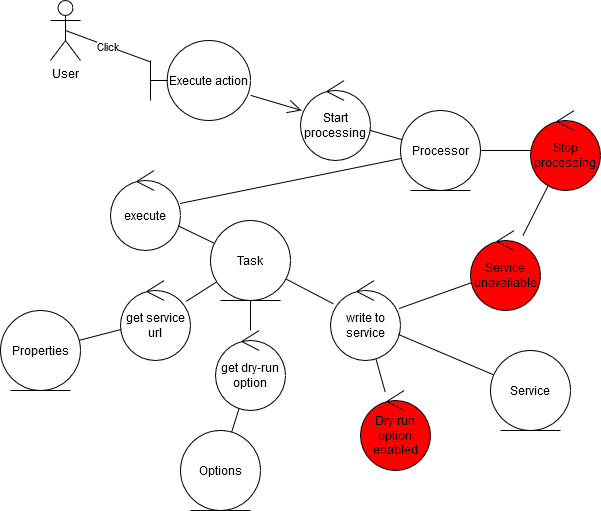

The diagram above was exported from draw.io. Its source (the exported page's mxGraphModel, read from the mxfile embedded in the PNG):
<mxGraphModel dx="656" dy="779" grid="1" gridSize="10" guides="1" tooltips="1" connect="1" arrows="1" fold="1" page="1" pageScale="1" pageWidth="1169" pageHeight="827" math="0" shadow="0">
  <root>
    <mxCell id="0" />
    <mxCell id="1" parent="0" />
    <mxCell id="iPO4pMVoaCJspU5LkBcY-115" value="User" style="shape=umlActor;verticalLabelPosition=bottom;labelBackgroundColor=#ffffff;verticalAlign=top;html=1;" vertex="1" parent="1">
      <mxGeometry x="560" y="190" width="30" height="60" as="geometry" />
    </mxCell>
    <mxCell id="iPO4pMVoaCJspU5LkBcY-116" value="Execute action" style="shape=umlBoundary;whiteSpace=wrap;html=1;labelBackgroundColor=none;fillColor=#FFFFFF;" vertex="1" parent="1">
      <mxGeometry x="660" y="230" width="100" height="80" as="geometry" />
    </mxCell>
    <mxCell id="iPO4pMVoaCJspU5LkBcY-117" value="Click" style="endArrow=none;html=1;exitX=0.5;exitY=0.5;exitDx=0;exitDy=0;exitPerimeter=0;" edge="1" parent="1" source="iPO4pMVoaCJspU5LkBcY-115" target="iPO4pMVoaCJspU5LkBcY-116">
      <mxGeometry relative="1" as="geometry">
        <mxPoint x="675" y="220" as="sourcePoint" />
        <mxPoint x="820" y="272.051282051282" as="targetPoint" />
      </mxGeometry>
    </mxCell>
    <mxCell id="iPO4pMVoaCJspU5LkBcY-118" value="&lt;div&gt;Processor&lt;/div&gt;" style="ellipse;shape=umlEntity;whiteSpace=wrap;html=1;labelBackgroundColor=none;fillColor=#FFFFFF;" vertex="1" parent="1">
      <mxGeometry x="910" y="300" width="80" height="80" as="geometry" />
    </mxCell>
    <mxCell id="iPO4pMVoaCJspU5LkBcY-119" value="" style="endArrow=open;html=1;startArrow=none;startFill=0;endFill=0;endSize=12;" edge="1" parent="1" source="iPO4pMVoaCJspU5LkBcY-116" target="iPO4pMVoaCJspU5LkBcY-120">
      <mxGeometry relative="1" as="geometry">
        <mxPoint x="675" y="220" as="sourcePoint" />
        <mxPoint x="782.5027289862646" y="365.25245608763817" as="targetPoint" />
      </mxGeometry>
    </mxCell>
    <mxCell id="iPO4pMVoaCJspU5LkBcY-120" value="Start processing" style="ellipse;shape=umlControl;whiteSpace=wrap;html=1;" vertex="1" parent="1">
      <mxGeometry x="810" y="270" width="70" height="80" as="geometry" />
    </mxCell>
    <mxCell id="iPO4pMVoaCJspU5LkBcY-121" value="" style="endArrow=none;html=1;" edge="1" parent="1" source="iPO4pMVoaCJspU5LkBcY-118" target="iPO4pMVoaCJspU5LkBcY-120">
      <mxGeometry relative="1" as="geometry">
        <mxPoint x="835.654473429478" y="-8.200465976183295" as="sourcePoint" />
        <mxPoint x="795" y="22.5" as="targetPoint" />
      </mxGeometry>
    </mxCell>
    <mxCell id="iPO4pMVoaCJspU5LkBcY-122" value="Task" style="ellipse;shape=umlEntity;whiteSpace=wrap;html=1;labelBackgroundColor=none;fillColor=#FFFFFF;" vertex="1" parent="1">
      <mxGeometry x="720" y="410" width="80" height="80" as="geometry" />
    </mxCell>
    <mxCell id="iPO4pMVoaCJspU5LkBcY-123" value="execute" style="ellipse;shape=umlControl;whiteSpace=wrap;html=1;" vertex="1" parent="1">
      <mxGeometry x="620" y="360" width="70" height="80" as="geometry" />
    </mxCell>
    <mxCell id="iPO4pMVoaCJspU5LkBcY-124" value="" style="endArrow=none;html=1;" edge="1" parent="1" source="iPO4pMVoaCJspU5LkBcY-123" target="iPO4pMVoaCJspU5LkBcY-118">
      <mxGeometry width="50" height="50" relative="1" as="geometry">
        <mxPoint x="878.6092732155362" y="460.67245055714557" as="sourcePoint" />
        <mxPoint x="871.5489237761499" y="419.29354265689835" as="targetPoint" />
      </mxGeometry>
    </mxCell>
    <mxCell id="iPO4pMVoaCJspU5LkBcY-125" value="" style="endArrow=none;html=1;" edge="1" parent="1" source="iPO4pMVoaCJspU5LkBcY-123" target="iPO4pMVoaCJspU5LkBcY-122">
      <mxGeometry width="50" height="50" relative="1" as="geometry">
        <mxPoint x="926.8861971055499" y="488.7852598658551" as="sourcePoint" />
        <mxPoint x="966.8793063687613" y="432.6409792441018" as="targetPoint" />
      </mxGeometry>
    </mxCell>
    <mxCell id="iPO4pMVoaCJspU5LkBcY-126" value="write to service" style="ellipse;shape=umlControl;whiteSpace=wrap;html=1;" vertex="1" parent="1">
      <mxGeometry x="840" y="470" width="70" height="80" as="geometry" />
    </mxCell>
    <mxCell id="iPO4pMVoaCJspU5LkBcY-127" value="" style="endArrow=none;html=1;" edge="1" parent="1" source="iPO4pMVoaCJspU5LkBcY-126" target="iPO4pMVoaCJspU5LkBcY-122">
      <mxGeometry relative="1" as="geometry">
        <mxPoint x="776.6031727489094" y="772.8099897181662" as="sourcePoint" />
        <mxPoint x="984.8841770834424" y="659.1540852272135" as="targetPoint" />
      </mxGeometry>
    </mxCell>
    <mxCell id="iPO4pMVoaCJspU5LkBcY-128" value="" style="endArrow=none;html=1;" edge="1" parent="1" source="iPO4pMVoaCJspU5LkBcY-129" target="iPO4pMVoaCJspU5LkBcY-126">
      <mxGeometry relative="1" as="geometry">
        <mxPoint x="965.4437030435602" y="483.0705080861371" as="sourcePoint" />
        <mxPoint x="1050.26451746456" y="666.154521265669" as="targetPoint" />
      </mxGeometry>
    </mxCell>
    <mxCell id="iPO4pMVoaCJspU5LkBcY-129" value="Service" style="ellipse;shape=umlEntity;whiteSpace=wrap;html=1;labelBackgroundColor=none;fillColor=#FFFFFF;" vertex="1" parent="1">
      <mxGeometry x="1000" y="540" width="80" height="80" as="geometry" />
    </mxCell>
    <mxCell id="iPO4pMVoaCJspU5LkBcY-130" value="Properties" style="ellipse;shape=umlEntity;whiteSpace=wrap;html=1;labelBackgroundColor=none;fillColor=#FFFFFF;" vertex="1" parent="1">
      <mxGeometry x="510" y="500" width="80" height="80" as="geometry" />
    </mxCell>
    <mxCell id="iPO4pMVoaCJspU5LkBcY-131" value="get service url" style="ellipse;shape=umlControl;whiteSpace=wrap;html=1;" vertex="1" parent="1">
      <mxGeometry x="630" y="470" width="70" height="80" as="geometry" />
    </mxCell>
    <mxCell id="iPO4pMVoaCJspU5LkBcY-132" value="" style="endArrow=none;html=1;" edge="1" parent="1" source="iPO4pMVoaCJspU5LkBcY-130" target="iPO4pMVoaCJspU5LkBcY-131">
      <mxGeometry width="50" height="50" relative="1" as="geometry">
        <mxPoint x="697.363733446615" y="425.22999221017176" as="sourcePoint" />
        <mxPoint x="733.8855792470486" y="442.80265678430874" as="targetPoint" />
      </mxGeometry>
    </mxCell>
    <mxCell id="iPO4pMVoaCJspU5LkBcY-133" value="" style="endArrow=none;html=1;" edge="1" parent="1" source="iPO4pMVoaCJspU5LkBcY-131" target="iPO4pMVoaCJspU5LkBcY-122">
      <mxGeometry width="50" height="50" relative="1" as="geometry">
        <mxPoint x="697.363733446615" y="425.22999221017176" as="sourcePoint" />
        <mxPoint x="733.8855792470486" y="442.80265678430874" as="targetPoint" />
      </mxGeometry>
    </mxCell>
    <mxCell id="iPO4pMVoaCJspU5LkBcY-134" value="Service unavailable" style="ellipse;shape=umlControl;whiteSpace=wrap;html=1;fillColor=#FF0000;" vertex="1" parent="1">
      <mxGeometry x="980" y="420" width="70" height="80" as="geometry" />
    </mxCell>
    <mxCell id="iPO4pMVoaCJspU5LkBcY-135" value="" style="endArrow=none;html=1;" edge="1" parent="1" source="iPO4pMVoaCJspU5LkBcY-134" target="iPO4pMVoaCJspU5LkBcY-126">
      <mxGeometry relative="1" as="geometry">
        <mxPoint x="1000.0807465754353" y="547.4596838729822" as="sourcePoint" />
        <mxPoint x="929.9364472989262" y="542.4094101585465" as="targetPoint" />
      </mxGeometry>
    </mxCell>
    <mxCell id="iPO4pMVoaCJspU5LkBcY-136" value="Stop processing" style="ellipse;shape=umlControl;whiteSpace=wrap;html=1;fillColor=#FF0000;" vertex="1" parent="1">
      <mxGeometry x="1040" y="300" width="70" height="80" as="geometry" />
    </mxCell>
    <mxCell id="iPO4pMVoaCJspU5LkBcY-137" value="" style="endArrow=none;html=1;" edge="1" parent="1" source="iPO4pMVoaCJspU5LkBcY-136" target="iPO4pMVoaCJspU5LkBcY-134">
      <mxGeometry relative="1" as="geometry">
        <mxPoint x="958.6598156852592" y="476.3401843147408" as="sourcePoint" />
        <mxPoint x="990" y="440" as="targetPoint" />
      </mxGeometry>
    </mxCell>
    <mxCell id="iPO4pMVoaCJspU5LkBcY-138" value="" style="endArrow=none;html=1;" edge="1" parent="1" source="iPO4pMVoaCJspU5LkBcY-136" target="iPO4pMVoaCJspU5LkBcY-118">
      <mxGeometry relative="1" as="geometry">
        <mxPoint x="1068.6598156852592" y="366.3401843147408" as="sourcePoint" />
        <mxPoint x="1011.3401843147408" y="423.6598156852592" as="targetPoint" />
      </mxGeometry>
    </mxCell>
    <mxCell id="iPO4pMVoaCJspU5LkBcY-139" value="Dry-run option enabled" style="ellipse;shape=umlControl;whiteSpace=wrap;html=1;fillColor=#FF0000;" vertex="1" parent="1">
      <mxGeometry x="870" y="580" width="70" height="80" as="geometry" />
    </mxCell>
    <mxCell id="iPO4pMVoaCJspU5LkBcY-140" value="" style="endArrow=none;html=1;" edge="1" parent="1" source="iPO4pMVoaCJspU5LkBcY-139" target="iPO4pMVoaCJspU5LkBcY-126">
      <mxGeometry relative="1" as="geometry">
        <mxPoint x="1013.1767287249954" y="574.3780061257557" as="sourcePoint" />
        <mxPoint x="917.8122020793558" y="533.9203281548782" as="targetPoint" />
      </mxGeometry>
    </mxCell>
    <mxCell id="iPO4pMVoaCJspU5LkBcY-141" value="Options" style="ellipse;shape=umlEntity;whiteSpace=wrap;html=1;labelBackgroundColor=none;fillColor=#FFFFFF;" vertex="1" parent="1">
      <mxGeometry x="690" y="620" width="80" height="80" as="geometry" />
    </mxCell>
    <mxCell id="iPO4pMVoaCJspU5LkBcY-142" value="get dry-run option" style="ellipse;shape=umlControl;whiteSpace=wrap;html=1;" vertex="1" parent="1">
      <mxGeometry x="725" y="520" width="70" height="80" as="geometry" />
    </mxCell>
    <mxCell id="iPO4pMVoaCJspU5LkBcY-143" value="" style="endArrow=none;html=1;" edge="1" parent="1" source="iPO4pMVoaCJspU5LkBcY-142" target="iPO4pMVoaCJspU5LkBcY-122">
      <mxGeometry width="50" height="50" relative="1" as="geometry">
        <mxPoint x="705.7311570599613" y="500.8560005200238" as="sourcePoint" />
        <mxPoint x="736.1804438787644" y="481.3597196555172" as="targetPoint" />
      </mxGeometry>
    </mxCell>
    <mxCell id="iPO4pMVoaCJspU5LkBcY-144" value="" style="endArrow=none;html=1;" edge="1" parent="1" source="iPO4pMVoaCJspU5LkBcY-141" target="iPO4pMVoaCJspU5LkBcY-142">
      <mxGeometry width="50" height="50" relative="1" as="geometry">
        <mxPoint x="770" y="530" as="sourcePoint" />
        <mxPoint x="770" y="500" as="targetPoint" />
      </mxGeometry>
    </mxCell>
  </root>
</mxGraphModel>